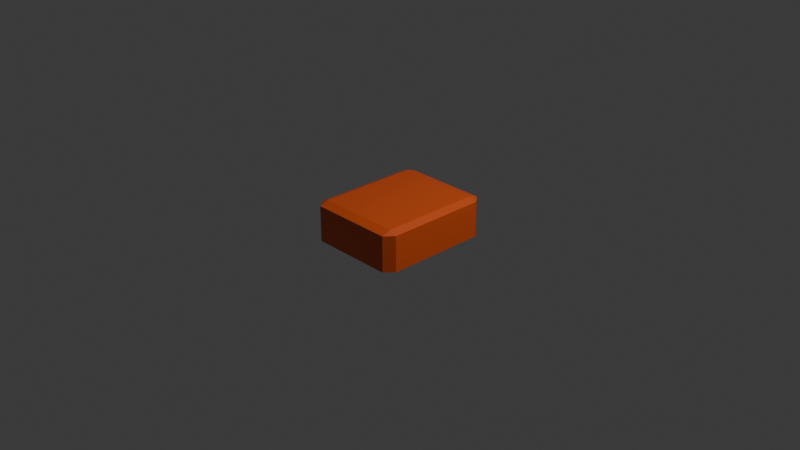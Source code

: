 # Source: parlanteNaranjagym.blend  (saved by Blender 5.0.118; exported with 4.5.12 LTS)
import bpy
from mathutils import Matrix  # noqa: F401  (used for matrix-valued properties, if any)

bpy.ops.wm.read_factory_settings(use_empty=True)
scene = bpy.context.scene
scene.name = 'Scene'

# ---- collections
col_collection = bpy.data.collections.new('Collection'); scene.collection.children.link(col_collection)

# ---- materials (node trees are filled in below, after node groups)
mat_material = bpy.data.materials.new('Material')
mat_material.alpha_threshold = 0.0
mat_material.use_backface_culling_lightprobe_volume = False
mat_material.roughness = 0.5
mat_material.line_color = (0.0, 0.0, 0.0, 1.0)
mat_material_001 = bpy.data.materials.new('Material.001')

# ---- material node trees
mat_material.use_nodes = True; mat_material.node_tree.nodes.clear()
_N = mat_material.node_tree.nodes; _L = mat_material.node_tree.links
n0 = _N.new('ShaderNodeOutputMaterial'); n0.name = 'Material Output'; n0.location = (200, 100)
n1 = _N.new('ShaderNodeBsdfPrincipled'); n1.name = 'Principled BSDF'; n1.location = (-200, 100)
n1.inputs[0].default_value = (0.8, 0.1063, 0.01677, 1.0)
n1.inputs[2].default_value = 0.4462
_L.new(n1.outputs[0], n0.inputs[0])
n0.is_active_output = True
mat_material_001.use_nodes = True; mat_material_001.node_tree.nodes.clear()
_N = mat_material_001.node_tree.nodes; _L = mat_material_001.node_tree.links
n0 = _N.new('ShaderNodeBsdfPrincipled'); n0.name = 'Principled BSDF'; n0.location = (-200, 100)
n0.inputs[0].default_value = (0.01022, 0.01022, 0.01022, 1.0)
n1 = _N.new('ShaderNodeOutputMaterial'); n1.name = 'Material Output'; n1.location = (200, 100)
_L.new(n0.outputs[0], n1.inputs[0])
n1.is_active_output = True

# ---- world
world_world = bpy.data.worlds.new('World'); scene.world = world_world
world_world.use_nodes = True; world_world.node_tree.nodes.clear()
_N = world_world.node_tree.nodes; _L = world_world.node_tree.links
n0 = _N.new('ShaderNodeOutputWorld'); n0.name = 'World Output'; n0.location = (200, 100)
n1 = _N.new('ShaderNodeBackground'); n1.name = 'Background'; n1.location = (-200, 100)
n1.inputs[0].default_value = (0.05088, 0.05088, 0.05088, 1.0)
_L.new(n1.outputs[0], n0.inputs[0])
n0.is_active_output = True
world_world.color = (0.05088, 0.05088, 0.05088)
world_world.sun_shadow_jitter_overblur = 0.0

# ---- cameras
cam_camera = bpy.data.cameras.new('Camera')
cam_camera.clip_end = 100.0
cam_camera.ortho_scale = 7.314

# ---- lights
light_light = bpy.data.lights.new('Light', 'POINT')
light_light.energy = 1000.0
light_light.shadow_soft_size = 0.1

# ---- meshes
me_cube = bpy.data.meshes.new('Cube')
me_cube.from_pydata([(0.8462, 1.0, 0.8462), (0.8462, 0.8462, 1.0), (-0.9207, 0.6853, -0.3402), (1.0, 0.8462, 0.8462), (0.8462, 0.8462, -1.0), (-0.9207, 0.6627, -0.4939), (0.8462, 1.0, -0.8462), (1.0, 0.8462, -0.8462), (-0.9207, 0.6083, -0.5576), (1.0, -0.8462, 0.8462), (0.8462, -0.8462, 1.0), (-0.9207, 0.5539, -0.4939), (0.8462, -1.0, 0.8462), (1.0, -0.8462, -0.8462), (-0.9207, 0.5314, -0.3402), (0.8462, -1.0, -0.8462), (0.8462, -0.8462, -1.0), (-0.9207, 0.5539, -0.1865), (-0.8462, 1.0, 0.8462), (-1.0, 0.8462, 0.8462), (-0.9207, 0.6083, -0.1228), (-0.8462, 0.8462, 1.0), (-0.9207, 0.6627, -0.1865), (-1.0, 0.8462, -0.8462), (-0.8462, 1.0, -0.8462), (-0.8462, 0.8462, -1.0), (-1.0, -0.8462, 0.8462), (-0.8462, -1.0, 0.8462), (-0.8462, -0.8462, 1.0), (-0.8462, -0.8462, -1.0), (-0.8462, -1.0, -0.8462), (-1.0, -0.8462, -0.8462), (-1.0, 0.5314, -0.3402), (-1.0, 0.6083, -0.5576), (-1.0, 0.5539, -0.4939), (-1.0, 0.5539, -0.1865), (-1.0, 0.6853, -0.3402), (-1.0, 0.6627, -0.4939), (-1.0, 0.6627, -0.1865), (-1.0, 0.6083, -0.1228), (-1.0, 0.6161, -0.132), (-1.0, 0.6549, -0.5031), (-1.0, 0.666, -0.2086), (-1.0, 0.682, -0.3623), (-1.0, 0.6005, -0.5485), (-1.0, 0.5618, -0.1774), (-1.0, 0.5346, -0.3181), (-1.0, 0.5507, -0.4719), (-0.9634, 0.579, -0.5233), (-0.9207, 0.5539, -0.2766), (-0.9207, 0.6627, -0.4039), (-0.9207, 0.5699, -0.4489), (-0.9207, 0.6468, -0.2315), (-0.9634, 0.6334, -0.5282), (-0.9634, 0.6376, -0.1571), (-0.9634, 0.5418, -0.4111), (-0.9634, 0.5435, -0.2574), (-0.9634, 0.5832, -0.1522), (-0.9634, 0.6731, -0.423), (-0.9634, 0.6749, -0.2693)], [], [(0, 1, 3), (4, 6, 7), (9, 10, 12), (13, 15, 16), (18, 19, 21), (23, 24, 25), (26, 27, 28), (29, 30, 31), (25, 29, 31, 23), (4, 25, 24, 6), (3, 7, 6, 0), (30, 27, 26, 31), (12, 15, 13, 9), (18, 24, 23, 19), (10, 28, 27, 12), (1, 10, 9, 3), (29, 16, 15, 30), (28, 21, 19, 26), (21, 1, 0, 18), (16, 4, 7, 13), (24, 18, 0, 6), (7, 3, 9, 13), (1, 21, 28, 10), (25, 4, 16, 29), (15, 12, 27, 30), (39, 19, 23, 33, 41, 37, 43, 36, 42, 38, 40), (23, 31, 26, 19, 39, 45, 35, 46, 32, 47, 34, 44, 33), (37, 5, 2, 36, 43, 58), (43, 37, 58), (33, 8, 5, 37, 41, 53), (41, 33, 53), (11, 8, 33, 44, 48, 34), (34, 48, 44), (14, 11, 34, 47, 55, 32), (32, 55, 47), (17, 14, 32, 46, 56, 35), (35, 56, 46), (20, 17, 35, 45, 57, 39), (39, 57, 45), (5, 11, 51, 14, 49, 50, 2), (8, 11, 5), (17, 22, 52, 2, 50, 49, 14), (20, 22, 17), (22, 2, 52), (11, 14, 51), (38, 22, 20, 39, 40, 54), (40, 38, 54), (36, 2, 22, 38, 42, 59), (42, 36, 59)])
_uv = me_cube.uv_layers.new(name='UVMap')
_uv.uv.foreach_set('vector', [0.6058, 0.4808, 0.6346, 0.5, 0.6058, 0.5144, 0.3558, 0.5192, 0.375, 0.4904, 0.3894, 0.5192, 0.6058, 0.7356, 0.6346, 0.75, 0.6058, 0.7692, 0.3894, 0.7308, 0.375, 0.7596, 0.3558, 0.7308, 0.6058, 0.2644, 0.6058, 0.2308, 0.625, 0.2436, 0.125, 0.5192, 0.1442, 0.5, 0.1442, 0.5192, 0.6058, 0.01922, 0.6058, 0.0, 0.625, 0.01922, 0.1442, 0.7308, 0.1442, 0.75, 0.125, 0.7308, 0.1442, 0.5192, 0.1442, 0.7308, 0.125, 0.7308, 0.125, 0.5192, 0.3558, 0.5192, 0.1442, 0.5192, 0.1442, 0.5, 0.375, 0.4904, 0.6058, 0.5144, 0.3894, 0.5192, 0.375, 0.4904, 0.6058, 0.4808, 0.3942, 0.0, 0.6058, 0.0, 0.6058, 0.01922, 0.3942, 0.01922, 0.6058, 0.7692, 0.375, 0.7596, 0.3894, 0.7308, 0.6058, 0.7356, 0.6058, 0.2644, 0.3942, 0.2692, 0.3942, 0.2308, 0.6058, 0.2308, 0.6346, 0.75, 0.625, 0.9808, 0.6058, 0.9808, 0.6058, 0.7692, 0.6346, 0.5, 0.6346, 0.75, 0.6058, 0.7356, 0.6058, 0.5144, 0.1442, 0.7308, 0.3558, 0.7308, 0.375, 0.7596, 0.1442, 0.75, 0.625, 0.01922, 0.625, 0.2436, 0.6058, 0.2308, 0.6058, 0.01922, 0.625, 0.2436, 0.6346, 0.5, 0.6058, 0.4808, 0.6058, 0.2644, 0.3558, 0.7308, 0.3558, 0.5192, 0.3894, 0.5192, 0.3894, 0.7308, 0.3942, 0.2692, 0.6058, 0.2644, 0.6058, 0.4808, 0.375, 0.4904, 0.3894, 0.5192, 0.6058, 0.5144, 0.6058, 0.7356, 0.3894, 0.7308, 0.6346, 0.5, 0.8558, 0.5192, 0.8558, 0.7308, 0.6346, 0.75, 0.1442, 0.5192, 0.3558, 0.5192, 0.3558, 0.7308, 0.1442, 0.7308, 0.375, 0.7596, 0.6058, 0.7692, 0.6058, 0.9808, 0.3942, 0.9808, 0.4846, 0.201, 0.6058, 0.2308, 0.3942, 0.2308, 0.4303, 0.201, 0.4371, 0.2069, 0.4383, 0.2078, 0.4547, 0.2103, 0.4575, 0.2107, 0.4739, 0.2082, 0.4767, 0.2078, 0.4835, 0.202, 0.3942, 0.2308, 0.3942, 0.01922, 0.6058, 0.01922, 0.6058, 0.2308, 0.4846, 0.201, 0.4778, 0.1952, 0.4767, 0.1942, 0.4602, 0.1918, 0.4575, 0.1914, 0.441, 0.1938, 0.4383, 0.1942, 0.4314, 0.2001, 0.4303, 0.201, 0.875, 0.5718, 0.875, 1.0, 1.0, 1.0, 1.0, 0.5718, 0.982, 0.5718, 0.9327, 0.7694, 0.982, 0.5718, 0.875, 0.5718, 0.9327, 0.7694, 0.75, 0.5718, 0.75, 1.0, 0.875, 1.0, 0.875, 0.5718, 0.857, 0.5718, 0.8077, 0.7694, 0.857, 0.5718, 0.75, 0.5718, 0.8077, 0.7694, 0.625, 1.0, 0.75, 1.0, 0.75, 0.5718, 0.732, 0.5718, 0.6827, 0.7694, 0.625, 0.5718, 0.625, 0.5718, 0.6827, 0.7694, 0.732, 0.5718, 0.5, 1.0, 0.625, 1.0, 0.625, 0.5718, 0.607, 0.5718, 0.5577, 0.7694, 0.5, 0.5718, 0.5, 0.5718, 0.5577, 0.7694, 0.607, 0.5718, 0.375, 1.0, 0.5, 1.0, 0.5, 0.5718, 0.482, 0.5718, 0.4327, 0.7694, 0.375, 0.5718, 0.375, 0.5718, 0.4327, 0.7694, 0.482, 0.5718, 0.25, 1.0, 0.375, 1.0, 0.375, 0.5718, 0.357, 0.5718, 0.3077, 0.7694, 0.25, 0.5718, 0.25, 0.5718, 0.3077, 0.7694, 0.357, 0.5718, 0.4197, 0.4197, 0.08029, 0.08029, 0.185, 0.13, 0.25, 0.01, 0.1974, 0.08029, 0.3123, 0.4197, 0.25, 0.49, 0.49, 0.25, 0.08029, 0.08029, 0.4197, 0.4197, 0.08029, 0.08029, 0.4197, 0.4197, 0.3444, 0.37, 0.25, 0.49, 0.3123, 0.4197, 0.1974, 0.08029, 0.25, 0.01, 0.49, 0.25, 0.4197, 0.4197, 0.08029, 0.08029, 0.4197, 0.4197, 0.25, 0.49, 0.3444, 0.37, 0.08029, 0.08029, 0.25, 0.01, 0.185, 0.13, 0.125, 0.5718, 0.125, 1.0, 0.25, 1.0, 0.25, 0.5718, 0.232, 0.5718, 0.1827, 0.7694, 0.232, 0.5718, 0.125, 0.5718, 0.1827, 0.7694, 0.0, 0.5718, 0.0, 1.0, 0.125, 1.0, 0.125, 0.5718, 0.107, 0.5718, 0.05766, 0.7694, 0.107, 0.5718, 0.0, 0.5718, 0.05766, 0.7694])
me_cube.materials.append(mat_material)
me_cube.use_mirror_vertex_groups = False
me_cube.update()
me_cylinder = bpy.data.meshes.new('Cylinder')
me_cylinder.from_pydata([(0.0, 0.05, -0.025), (0.0, 0.05, 0.025), (0.03536, 0.03536, -0.025), (0.03536, 0.03536, 0.025), (0.05, 0.0, -0.025), (0.05, 0.0, 0.025), (0.03536, -0.03536, -0.025), (0.03536, -0.03536, 0.025), (0.0, -0.05, -0.025), (0.0, -0.05, 0.025), (-0.03536, -0.03536, -0.025), (-0.03536, -0.03536, 0.025), (-0.05, 0.0, -0.025), (-0.05, 0.0, 0.025), (-0.03536, 0.03536, -0.025), (-0.03536, 0.03536, 0.025)], [], [(0, 1, 3, 2), (2, 3, 5, 4), (4, 5, 7, 6), (6, 7, 9, 8), (8, 9, 11, 10), (10, 11, 13, 12), (3, 1, 15, 13, 11, 9, 7, 5), (12, 13, 15, 14), (14, 15, 1, 0), (0, 2, 4, 6, 8, 10, 12, 14)])
_uv = me_cylinder.uv_layers.new(name='UVMap')
_uv.uv.foreach_set('vector', [1.0, 0.5, 1.0, 1.0, 0.875, 1.0, 0.875, 0.5, 0.875, 0.5, 0.875, 1.0, 0.75, 1.0, 0.75, 0.5, 0.75, 0.5, 0.75, 1.0, 0.625, 1.0, 0.625, 0.5, 0.625, 0.5, 0.625, 1.0, 0.5, 1.0, 0.5, 0.5, 0.5, 0.5, 0.5, 1.0, 0.375, 1.0, 0.375, 0.5, 0.375, 0.5, 0.375, 1.0, 0.25, 1.0, 0.25, 0.5, 0.4197, 0.4197, 0.25, 0.49, 0.08029, 0.4197, 0.01, 0.25, 0.08029, 0.08029, 0.25, 0.01, 0.4197, 0.08029, 0.49, 0.25, 0.25, 0.5, 0.25, 1.0, 0.125, 1.0, 0.125, 0.5, 0.125, 0.5, 0.125, 1.0, 0.0, 1.0, 0.0, 0.5, 0.75, 0.49, 0.9197, 0.4197, 0.99, 0.25, 0.9197, 0.08029, 0.75, 0.01, 0.5803, 0.08029, 0.51, 0.25, 0.5803, 0.4197])
me_cylinder.materials.append(mat_material_001)
me_cylinder.update()

# ---- objects
ob_cube = bpy.data.objects.new('Cube', me_cube)
ob_light = bpy.data.objects.new('Light', light_light)
ob_camera = bpy.data.objects.new('Camera', cam_camera)
ob_cylinder = bpy.data.objects.new('Cylinder', me_cylinder)

# ---- transforms, parenting, visibility, modifiers, constraints
ob_cube.location = (0.0, 0.0, 0.0)
ob_cube.scale = (0.54, 0.65, 0.23)
ob_cube.lock_rotations_4d = False
ob_cube.empty_display_type = 'ARROWS'
ob_cube.lineart.crease_threshold = 0.0
_m = ob_cube.modifiers.new('Boolean', 'BOOLEAN')
_m.object = ob_cylinder
ob_light.location = (4.076, 1.005, 5.904)
ob_light.rotation_euler = (0.6503, 0.05522, 1.866)
ob_light.lock_rotations_4d = False
ob_light.empty_display_type = 'ARROWS'
ob_light.color = (0.0, 0.0, 0.0, 0.0)
ob_light.lineart.crease_threshold = 0.0
ob_camera.location = (7.359, -6.926, 4.958)
ob_camera.rotation_euler = (1.109, 0.0, 0.8149)
ob_camera.lock_rotations_4d = False
ob_camera.empty_display_type = 'ARROWS'
ob_camera.color = (0.0, 0.0, 0.0, 0.0)
ob_camera.display_type = 'WIRE'
ob_camera.lineart.crease_threshold = 0.0
ob_cylinder.location = (-0.4788, 0.3954, -0.07825)
ob_cylinder.rotation_euler = (0.0, 1.571, 0.0)

# ---- collection membership
col_collection.objects.link(ob_cube)
col_collection.objects.link(ob_light)
col_collection.objects.link(ob_camera)
col_collection.objects.link(ob_cylinder)

# ---- scene / render settings (as saved in the file)
scene.camera = ob_camera
scene.frame_start = 1; scene.frame_end = 250; scene.frame_set(1)
scene.render.engine = 'BLENDER_EEVEE_NEXT'
scene.render.bake_bias = 0.0
scene.render.bake_samples = 0
scene.cycles.sampling_pattern = 'TABULATED_SOBOL'
scene.eevee.use_volume_custom_range = False
bpy.context.view_layer.update()
